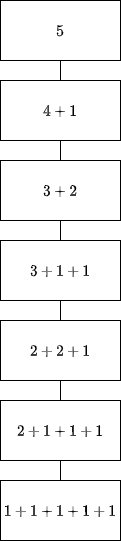

The diagram above was exported from draw.io. Its source (the exported page's mxGraphModel, read from the mxfile embedded in the PNG):
<mxGraphModel dx="1082" dy="782" grid="1" gridSize="10" guides="1" tooltips="1" connect="1" arrows="1" fold="1" page="1" pageScale="1" pageWidth="827" pageHeight="1169" math="1" shadow="0">
  <root>
    <mxCell id="0" />
    <mxCell id="1" parent="0" />
    <mxCell id="24" value="" style="group" parent="1" vertex="1" connectable="0">
      <mxGeometry x="280" y="80" width="120" height="540" as="geometry" />
    </mxCell>
    <mxCell id="9" value="&lt;font face=&quot;Comic Sans MS&quot;&gt;$$4+1$$&lt;/font&gt;" style="rounded=0;whiteSpace=wrap;html=1;" parent="24" vertex="1">
      <mxGeometry y="80" width="120" height="60" as="geometry" />
    </mxCell>
    <mxCell id="10" value="&lt;font face=&quot;Comic Sans MS&quot;&gt;$$5$$&lt;/font&gt;" style="whiteSpace=wrap;html=1;rounded=0;" parent="24" vertex="1">
      <mxGeometry width="120" height="60" as="geometry" />
    </mxCell>
    <mxCell id="11" value="" style="html=1;endArrow=none;endFill=0;" parent="24" source="9" target="10" edge="1">
      <mxGeometry relative="1" as="geometry" />
    </mxCell>
    <mxCell id="13" value="&lt;font face=&quot;Comic Sans MS&quot;&gt;$$3+2$$&lt;/font&gt;" style="rounded=0;whiteSpace=wrap;html=1;" parent="24" vertex="1">
      <mxGeometry y="160" width="120" height="60" as="geometry" />
    </mxCell>
    <mxCell id="15" style="edgeStyle=none;html=1;startArrow=none;startFill=0;strokeColor=#000000;exitX=0.5;exitY=0;exitDx=0;exitDy=0;endArrow=none;endFill=0;" parent="24" source="13" target="9" edge="1">
      <mxGeometry relative="1" as="geometry" />
    </mxCell>
    <mxCell id="19" value="" style="edgeStyle=none;html=1;startArrow=none;startFill=0;endArrow=none;endFill=0;strokeColor=#000000;" parent="24" source="16" edge="1">
      <mxGeometry relative="1" as="geometry">
        <mxPoint x="60" y="340" as="targetPoint" />
      </mxGeometry>
    </mxCell>
    <mxCell id="16" value="&lt;font face=&quot;Comic Sans MS&quot;&gt;$$3+1+1$$&lt;/font&gt;" style="rounded=0;whiteSpace=wrap;html=1;" parent="24" vertex="1">
      <mxGeometry y="240" width="120" height="60" as="geometry" />
    </mxCell>
    <mxCell id="17" value="" style="edgeStyle=none;html=1;startArrow=none;startFill=0;endArrow=none;endFill=0;strokeColor=#000000;" parent="24" source="13" target="16" edge="1">
      <mxGeometry relative="1" as="geometry" />
    </mxCell>
    <mxCell id="18" value="&lt;font face=&quot;Comic Sans MS&quot;&gt;$$2+2+1$$&lt;/font&gt;" style="rounded=0;whiteSpace=wrap;html=1;" parent="24" vertex="1">
      <mxGeometry y="320" width="120" height="60" as="geometry" />
    </mxCell>
    <mxCell id="20" value="&lt;font face=&quot;Comic Sans MS&quot;&gt;$$2+1+1+1&lt;br&gt;$$&lt;/font&gt;" style="rounded=0;whiteSpace=wrap;html=1;" parent="24" vertex="1">
      <mxGeometry y="400" width="120" height="60" as="geometry" />
    </mxCell>
    <mxCell id="21" value="" style="edgeStyle=none;html=1;startArrow=none;startFill=0;endArrow=none;endFill=0;strokeColor=#000000;" parent="24" source="18" target="20" edge="1">
      <mxGeometry relative="1" as="geometry" />
    </mxCell>
    <mxCell id="22" value="&lt;font face=&quot;Comic Sans MS&quot;&gt;$$1+1+1+1+1&lt;br&gt;$$&lt;/font&gt;" style="rounded=0;whiteSpace=wrap;html=1;" parent="24" vertex="1">
      <mxGeometry y="480" width="120" height="60" as="geometry" />
    </mxCell>
    <mxCell id="23" value="" style="edgeStyle=none;html=1;startArrow=none;startFill=0;endArrow=none;endFill=0;strokeColor=#000000;" parent="24" source="20" target="22" edge="1">
      <mxGeometry relative="1" as="geometry" />
    </mxCell>
  </root>
</mxGraphModel>